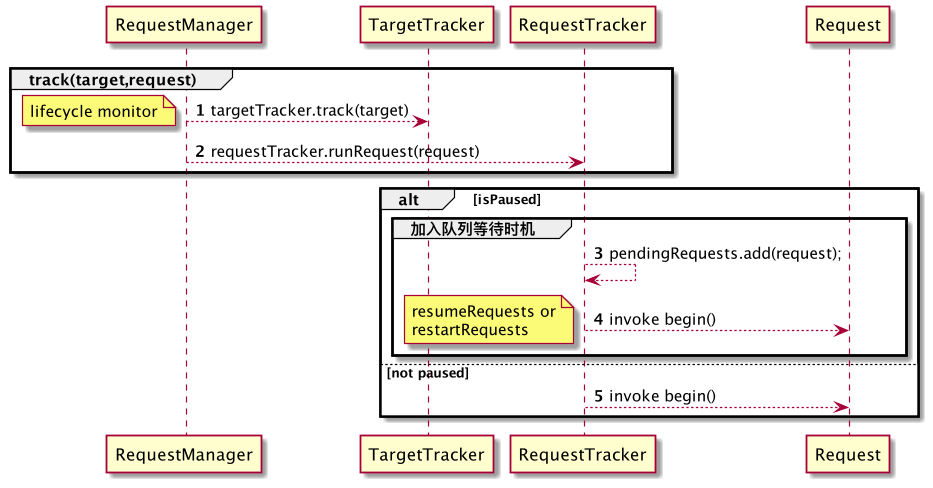

The diagram above was rendered by PlantUML. Its source (embedded in the PNG):
@startuml
autonumber
'actor Target
participant RequestManager as RM
participant TargetTracker as TT
participant RequestTracker as RT

group track(target,request)
RM --> TT: targetTracker.track(target)
note left: lifecycle monitor
RM --> RT: requestTracker.runRequest(request)
end

alt isPaused
group 加入队列等待时机
RT --> RT: pendingRequests.add(request);

RT --> Request: invoke begin()
note left
resumeRequests or
restartRequests
end note

end group
else not paused
RT --> Request: invoke begin()
end

@enduml